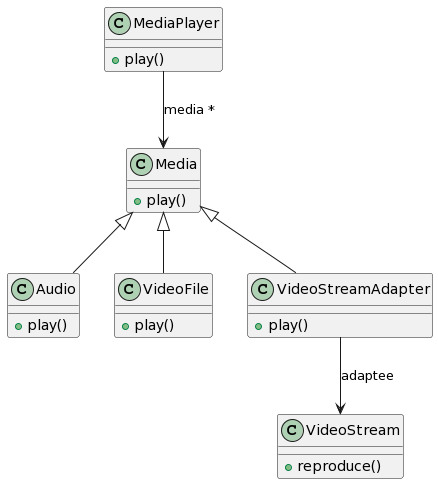

The diagram above was rendered by PlantUML. Its source (embedded in the PNG):
@startuml
class MediaPlayer{
 +play()
}

class Media{
 +play()
}

class Audio{
 +play()
}

class VideoFile{
 +play()
}

class VideoStreamAdapter{
 +play()
}

class VideoStream{
 +reproduce()
}

MediaPlayer --> Media : media *

Media <|-- Audio
Media <|-- VideoFile
Media <|-- VideoStreamAdapter

VideoStreamAdapter --> VideoStream: adaptee
@enduml